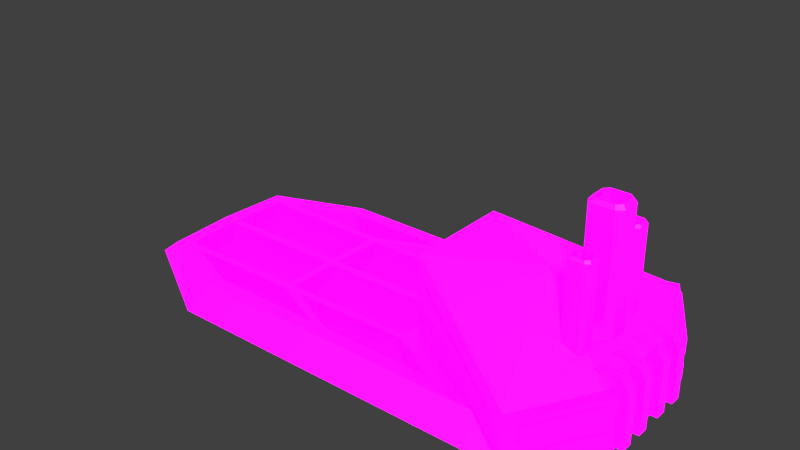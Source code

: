 # Source: Lithium_Evaporator.blend  (saved by Blender 2.80.75; exported with 4.5.12 LTS)
import bpy
from mathutils import Matrix  # noqa: F401  (used for matrix-valued properties, if any)

bpy.ops.wm.read_factory_settings(use_empty=True)
scene = bpy.context.scene
scene.name = 'Scene'

# ---- collections
col_collection_1 = bpy.data.collections.new('Collection 1'); scene.collection.children.link(col_collection_1)

# ---- images (referenced by path relative to the original .blend; pixels are not part of the script)
import os
ASSET_DIR = os.environ.get("B2B_ASSET_DIR", "")  # directory of the original .blend (textures are referenced by path, not embedded)
HERE = os.path.dirname(os.path.abspath(__file__))  # packed textures are extracted next to this script under _unpacked/

def load_image(name, relpath, width, height, colorspace="sRGB"):
    """Load a texture the original file referenced (path relative to the .blend, or extracted next to this script)."""
    p = next((c for c in (os.path.join(HERE, relpath), os.path.join(ASSET_DIR, relpath)) if relpath and os.path.exists(c)), "")
    if p:
        img = bpy.data.images.load(p, check_existing=True)
        img.name = name
    else:  # same state as the original file: an image datablock whose file is absent (Cycles renders it pink)
        img = bpy.data.images.new(name, width, height)
        img.source = "FILE"
        img.filepath = "//" + (relpath or name)
    img.colorspace_settings.name = colorspace
    return img
img_player_production_building_pallet_psd = load_image('Player Production Building Pallet.psd', 'Player Production Building Pallet.psd', 1024, 1024, 'sRGB')
img_emission_pallet_psd = load_image('Emission Pallet.psd', 'Emission Pallet.psd', 1024, 1024, 'sRGB')

# ---- materials (node trees are filled in below, after node groups)
mat_material = bpy.data.materials.new('Material')
mat_material.use_transparent_shadow = False

# ---- material node trees
mat_material.use_nodes = True; mat_material.node_tree.nodes.clear()
_N = mat_material.node_tree.nodes; _L = mat_material.node_tree.links
n0 = _N.new('ShaderNodeOutputMaterial'); n0.name = 'Material Output'; n0.location = (300, 300)
n1 = _N.new('ShaderNodeBsdfPrincipled'); n1.name = 'Principled BSDF'; n1.location = (10, 300)
n1.distribution = 'GGX'
n1.subsurface_method = 'BURLEY'
n1.inputs[3].default_value = 1.45
n1.inputs[28].default_value = 1.0
n2 = _N.new('ShaderNodeTexImage'); n2.name = 'Image Texture'; n2.location = (-280, 280)
n2.image = img_player_production_building_pallet_psd
n2.interpolation = 'Closest'
n3 = _N.new('ShaderNodeTexImage'); n3.name = 'Image Texture.001'; n3.location = (-280, -60)
n3.image = img_emission_pallet_psd
n3.interpolation = 'Closest'
_L.new(n1.outputs[0], n0.inputs[0])
_L.new(n2.outputs[0], n1.inputs[0])
_L.new(n3.outputs[0], n1.inputs[27])
n0.is_active_output = True

# ---- world
world_world = bpy.data.worlds.new('World'); scene.world = world_world
world_world.color = (0.05088, 0.05088, 0.05088)
world_world.use_sun_shadow = False
world_world.sun_shadow_jitter_overblur = 0.0
world_world.cycles.sampling_method = 'MANUAL'

# ---- meshes
me_cube_004 = bpy.data.meshes.new('Cube.004')
me_cube_004.from_pydata([(0.353, 0.4856, -0.08475), (0.4061, 0.4856, -0.1378), (0.4061, 1.714, -0.1378), (0.353, 1.714, -0.08475), (0.6094, 0.4856, -0.1378), (0.6625, 0.4856, -0.08475), (0.6625, 1.714, -0.08475), (0.6094, 1.714, -0.1378), (0.3795, 1.749, -0.0702), (0.4235, 1.749, -0.1142), (0.592, 1.749, -0.1142), (0.6359, 1.749, -0.0702), (0.6243, 1.749, -0.06536), (0.5871, 1.749, -0.1025), (0.4283, 1.749, -0.1025), (0.3912, 1.749, -0.06536), (0.5871, 0.527, -0.1025), (0.6243, 0.527, -0.06536), (0.4283, 0.527, -0.1025), (0.3912, 0.527, -0.06536), (0.6625, 0.4856, -2.122e-08), (0.6625, 1.714, -7.491e-08), (0.6359, 1.749, -7.643e-08), (0.6243, 1.749, -7.643e-08), (0.6243, 0.527, -2.304e-08), (0.353, 0.4856, -2.122e-08), (0.353, 1.714, -7.491e-08), (0.3795, 1.749, -7.643e-08), (0.3912, 1.749, -7.643e-08), (0.3912, 0.527, -2.304e-08), (0.4434, 0.6224, -0.2728), (0.4098, 0.6224, -0.3064), (0.4098, 1.399, -0.3064), (0.4434, 1.399, -0.2728), (0.4098, 0.6224, -0.4136), (0.4434, 0.6224, -0.4472), (0.4434, 1.399, -0.4472), (0.4098, 1.399, -0.4136), (0.6056, 0.6224, -0.3064), (0.5721, 0.6224, -0.2728), (0.5721, 1.399, -0.2728), (0.6056, 1.399, -0.3064), (0.5721, 0.6224, -0.4472), (0.6056, 0.6224, -0.4136), (0.6056, 1.399, -0.4136), (0.5721, 1.399, -0.4472), (0.4544, 1.421, -0.2878), (0.4266, 1.421, -0.3156), (0.4266, 1.421, -0.4044), (0.4544, 1.421, -0.4323), (0.561, 1.421, -0.4323), (0.5888, 1.421, -0.4044), (0.5888, 1.421, -0.3156), (0.561, 1.421, -0.2878), (0.5815, 1.421, -0.4014), (0.558, 1.421, -0.4249), (0.4575, 1.421, -0.4249), (0.434, 1.421, -0.4014), (0.434, 1.421, -0.3187), (0.4575, 1.421, -0.2952), (0.558, 1.421, -0.2952), (0.5815, 1.421, -0.3187), (0.558, 0.6486, -0.4249), (0.5815, 0.6486, -0.4014), (0.5815, 0.6486, -0.3187), (0.4575, 0.6486, -0.4249), (0.434, 0.6486, -0.4014), (0.434, 0.6486, -0.3187), (0.4575, 0.6486, -0.2952), (0.558, 0.6486, -0.2952), (-0.9655, 0.2148, 2.56e-08), (-3.703, 0.2148, -0.6683), (0.4521, 1.441e-07, -1.209), (-0.866, 5.96e-08, -0.5), (-2.803, 0.2148, -0.9053), (-0.866, 0.2148, -0.5), (-2.945, 1.441e-07, -1.209), (-3.992, 7.207e-08, -0.6046), (-0.3438, 0.2148, -0.9053), (-0.866, 0.0, 0.0), (-3.992, 0.0, 0.0), (0.866, 0.0, 0.0), (-3.636, 0.2148, 2.56e-08), (-0.866, 0.2148, 5.022e-08), (-3.741, 0.2148, 2.56e-08), (-0.9655, 0.2148, -0.5584), (0.03875, 0.2148, -1.005), (-2.821, 0.2148, -1.005), (-3.607, 0.2148, -0.5983), (-2.286, 0.2148, -0.5784), (-1.391, 0.2148, -1.005), (-1.247, 1.441e-07, -1.209), (-2.429, 0.0, 0.0), (-2.301, 0.2148, 2.56e-08), (-1.573, 0.2148, -0.9053), (-2.334, 0.2104, -0.03923), (-2.322, 0.2104, -0.5442), (-3.574, 0.2104, -0.5631), (-3.599, 0.2104, -0.03923), (-2.294, 0.2104, -0.6132), (-1.732, 0.2104, -0.8706), (-2.797, 0.2104, -0.8706), (-3.426, 0.2104, -0.6303), (-0.9743, 0.2104, -0.5932), (-0.4772, 0.2104, -0.8706), (-1.566, 0.2104, -0.8706), (-2.133, 0.2104, -0.6107), (-1.0, 0.2104, -0.03923), (-1.0, 0.2104, -0.5243), (-2.253, 0.2104, -0.5432), (-2.265, 0.2104, -0.03923), (-2.322, 0.005425, -0.5442), (-2.334, 0.005425, -0.03923), (-3.599, 0.005425, -0.03923), (-3.574, 0.005425, -0.5631), (-1.732, 0.005425, -0.8706), (-2.294, 0.005425, -0.6132), (-3.426, 0.005425, -0.6303), (-2.797, 0.005425, -0.8706), (-0.4772, 0.005425, -0.8706), (-0.9743, 0.005425, -0.5932), (-2.133, 0.005425, -0.6107), (-1.566, 0.005425, -0.8706), (-1.0, 0.005425, -0.5243), (-1.0, 0.005425, -0.03923), (-2.265, 0.005425, -0.03923), (-2.253, 0.005425, -0.5432), (-1.332e-15, 1.004, 1.57e-08), (-0.866, 1.004, -0.5), (0.4521, 0.4855, -1.209), (0.866, 0.4855, 3.838e-08), (0.866, 0.4855, -0.5), (-0.866, 1.004, 1.57e-08), (-0.866, 0.1403, -0.3597), (-0.866, 0.1403, -0.1403), (-0.9241, 0.864, -0.1403), (-0.9241, 0.864, -0.3597), (0.866, 0.2428, 1.919e-08), (-0.866, 0.5022, -0.5), (0.4521, 0.2428, -1.209), (-0.866, 0.5022, 7.851e-09), (-0.9709, 0.5022, -0.3597), (-0.9709, 0.5022, -0.1403), (-1.03, 0.555, -0.3188), (-1.03, 0.555, -0.1812), (0.3619, 0.3645, -1.192), (-0.7758, 0.5884, -0.5797), (-0.7758, 0.8605, -0.5797), (0.3619, 0.4126, -1.192), (0.3448, 0.3875, -1.183), (-0.7588, 0.6047, -0.5889), (-0.7588, 0.8333, -0.5889), (0.3448, 0.3989, -1.183), (-0.7407, 0.6047, -0.5553), (0.3629, 0.3875, -1.149), (0.3629, 0.3989, -1.149), (-0.7407, 0.8333, -0.5553), (0.9689, 0.2428, -0.02782), (0.9689, -1.216e-09, -0.02782), (0.9689, 5.839e-08, -0.5278), (0.5549, 1.429e-07, -1.237), (0.9689, 0.2428, -0.5278), (0.9689, 0.4855, -0.5278), (0.9689, 0.4855, -0.02782), (0.5549, 0.4855, -1.237), (0.5549, 0.2428, -1.237), (1.02, 0.4736, -0.1954), (1.02, -0.02664, -0.1954), (1.02, 0.4736, -0.08934), (1.02, -0.02664, -0.08934), (0.9474, 0.5732, -0.1954), (0.9474, -0.02664, -0.1954), (0.9474, 0.5732, -0.08934), (0.9474, -0.02664, -0.08934), (0.6764, 0.5732, -0.08934), (0.6764, 0.5732, -0.1954), (1.02, 0.4736, -0.4337), (1.02, -0.02664, -0.4337), (1.02, 0.4736, -0.3276), (1.02, -0.02664, -0.3276), (0.9474, 0.5732, -0.4337), (0.9474, -0.02664, -0.4337), (0.9474, 0.5732, -0.3276), (0.9474, -0.02664, -0.3276), (0.6764, 0.5732, -0.3276), (0.6764, 0.5732, -0.4337), (0.944, 0.292, -0.5704), (0.5797, 0.292, -1.194), (0.5797, 0.4363, -1.194), (0.944, 0.4363, -0.5704), (0.944, 0.04926, -0.5704), (0.5797, 0.04926, -1.194), (0.5797, 0.1935, -1.194), (0.944, 0.1935, -0.5704), (0.9626, 0.04926, -0.5812), (0.5983, 0.04926, -1.205), (0.5983, 0.292, -1.205), (0.9626, 0.292, -0.5812), (0.9626, 0.4363, -0.5812), (0.5983, 0.4363, -1.205), (0.9626, 0.1935, -0.5812), (0.5983, 0.1935, -1.205)], [(79, 83), (92, 80), (79, 92)], [(2, 3, 8, 9), (25, 26, 3, 0), (1, 2, 7, 4), (2, 1, 0, 3), (6, 5, 4, 7), (21, 6, 11, 22), (7, 2, 9, 10), (6, 7, 10, 11), (11, 10, 13, 12), (10, 9, 14, 13), (9, 8, 15, 14), (22, 11, 12, 23), (13, 14, 18, 16), (12, 13, 16, 17), (14, 15, 19, 18), (23, 12, 17, 24), (5, 6, 21, 20), (15, 28, 29, 19), (8, 27, 28, 15), (3, 26, 27, 8), (39, 40, 33, 30), (43, 44, 41, 38), (36, 37, 48, 49), (31, 32, 37, 34), (35, 36, 45, 42), (30, 33, 32, 31), (36, 35, 34, 37), (44, 43, 42, 45), (40, 39, 38, 41), (34, 35, 42, 43, 38, 39, 30, 31), (59, 60, 69, 68), (32, 33, 46, 47), (41, 44, 51, 52), (37, 32, 47, 48), (45, 36, 49, 50), (40, 41, 52, 53), (33, 40, 53, 46), (44, 45, 50, 51), (51, 50, 55, 54), (50, 49, 56, 55), (49, 48, 57, 56), (48, 47, 58, 57), (47, 46, 59, 58), (46, 53, 60, 59), (53, 52, 61, 60), (52, 51, 54, 61), (63, 62, 65, 66, 67, 68, 69, 64), (57, 58, 67, 66), (55, 56, 65, 62), (54, 55, 62, 63), (60, 61, 64, 69), (58, 59, 68, 67), (56, 57, 66, 65), (61, 54, 63, 64), (76, 71, 87), (142, 135, 144), (150, 151, 156, 153), (109, 110, 125, 126), (73, 72, 86, 75), (91, 76, 87, 90), (77, 80, 84, 71), (105, 106, 121, 122), (76, 77, 71), (130, 137, 157, 163), (85, 70, 83, 75), (78, 85, 75, 86), (88, 74, 87, 71), (94, 78, 86, 90), (82, 88, 71, 84), (74, 94, 90, 87), (108, 109, 126, 123), (72, 91, 90, 86), (101, 102, 117, 118), (93, 89, 96, 95), (89, 88, 97, 96), (88, 82, 98, 97), (82, 93, 95, 98), (89, 94, 100, 99), (94, 74, 101, 100), (74, 88, 102, 101), (88, 89, 99, 102), (85, 78, 104, 103), (78, 94, 105, 104), (94, 89, 106, 105), (89, 85, 103, 106), (70, 85, 108, 107), (85, 89, 109, 108), (89, 93, 110, 109), (93, 70, 107, 110), (112, 111, 114, 113), (116, 115, 118, 117), (120, 119, 122, 121), (124, 123, 126, 125), (95, 96, 111, 112), (99, 100, 115, 116), (98, 95, 112, 113), (103, 104, 119, 120), (102, 99, 116, 117), (107, 108, 123, 124), (96, 97, 114, 111), (106, 103, 120, 121), (100, 101, 118, 115), (110, 107, 124, 125), (97, 98, 113, 114), (104, 105, 122, 119), (127, 131, 129), (127, 129, 128), (130, 131, 127), (132, 127, 128), (131, 130, 163, 162), (140, 132, 135, 142), (132, 128, 136, 135), (138, 133, 141), (128, 138, 141, 136), (140, 134, 79), (72, 139, 165, 160), (72, 73, 138, 139), (133, 134, 142, 141), (138, 73, 133), (140, 142, 134), (143, 144, 135, 136), (136, 141, 143), (141, 142, 144, 143), (139, 138, 146, 145), (138, 128, 147, 146), (128, 129, 148, 147), (129, 139, 145, 148), (145, 146, 150, 149), (146, 147, 151, 150), (147, 148, 152, 151), (148, 145, 149, 152), (154, 153, 156, 155), (149, 150, 153, 154), (151, 152, 155, 156), (152, 149, 154, 155), (157, 161, 162, 163), (191, 192, 201, 195), (186, 187, 196, 197), (158, 159, 161, 157), (129, 131, 162, 164), (139, 129, 164, 165), (137, 81, 158, 157), (185, 181, 180), (184, 182, 183), (166, 167, 169, 168), (168, 169, 173, 172), (172, 173, 174), (170, 171, 167, 166), (168, 172, 170, 166), (171, 170, 175), (170, 172, 174, 175), (176, 177, 179, 178), (178, 179, 183, 182), (180, 181, 177, 176), (178, 182, 180, 176), (180, 182, 184, 185), (161, 165, 187, 186), (165, 164, 188, 187), (164, 162, 189, 188), (162, 161, 186, 189), (159, 160, 191, 190), (160, 165, 192, 191), (165, 161, 193, 192), (161, 159, 190, 193), (197, 196, 199, 198), (194, 195, 201, 200), (188, 189, 198, 199), (190, 191, 195, 194), (189, 186, 197, 198), (192, 193, 200, 201), (193, 190, 194, 200), (187, 188, 199, 196)])
_k = set([(70, 85), (71, 84), (71, 87), (72, 73), (74, 88), (75, 83), (75, 86), (76, 77), (77, 80), (78, 85), (82, 88), (97, 98), (101, 102), (103, 104), (107, 108), (113, 114), (117, 118), (119, 120), (123, 124), (128, 129), (128, 132), (129, 131), (130, 131), (133, 134), (135, 136), (147, 148), (151, 152), (155, 156), (158, 159), (159, 160), (162, 163), (162, 164), (188, 189), (190, 191), (194, 195), (198, 199)])
me_cube_004.attributes.new('sharp_edge', 'BOOLEAN', 'EDGE').data.foreach_set('value', [ (min(e.vertices), max(e.vertices)) in _k for e in me_cube_004.edges])
_uv = me_cube_004.uv_layers.new(name='UVMap')
_uv.uv.foreach_set('vector', [0.6237, 0.1772, 0.6237, 0.1616, 0.6237, 0.1616, 0.6237, 0.1772, 0.08097, 0.7784, 0.1237, 0.7784, 0.1237, 0.7916, 0.08097, 0.7916, 0.08097, 0.8071, 0.1237, 0.8071, 0.1237, 0.8352, 0.08097, 0.8352, 0.1237, 0.8071, 0.08097, 0.8071, 0.08097, 0.7916, 0.1237, 0.7916, 0.1237, 0.8508, 0.08097, 0.8508, 0.08097, 0.8352, 0.1237, 0.8352, 0.6237, 0.2339, 0.6237, 0.2208, 0.6237, 0.2208, 0.6237, 0.2339, 0.6237, 0.2053, 0.6237, 0.1772, 0.6237, 0.1772, 0.6237, 0.2053, 0.6237, 0.2208, 0.6237, 0.2053, 0.6237, 0.2053, 0.6237, 0.2208, 0.896, 0.8681, 0.9033, 0.8599, 0.9041, 0.8621, 0.8979, 0.869, 0.9033, 0.8599, 0.9314, 0.8599, 0.9306, 0.8621, 0.9041, 0.8621, 0.9314, 0.8599, 0.9387, 0.8681, 0.9368, 0.869, 0.9306, 0.8621, 0.896, 0.8813, 0.896, 0.8681, 0.8979, 0.869, 0.8979, 0.8813, 0.9041, 0.8621, 0.9306, 0.8621, 0.9306, 0.8621, 0.9041, 0.8621, 0.8979, 0.869, 0.9041, 0.8621, 0.9041, 0.8621, 0.8979, 0.869, 0.9306, 0.8621, 0.9368, 0.869, 0.9368, 0.869, 0.9306, 0.8621, 0.8979, 0.8813, 0.8979, 0.869, 0.8979, 0.869, 0.8979, 0.8813, 0.08097, 0.8508, 0.1237, 0.8508, 0.1237, 0.8639, 0.08097, 0.8639, 0.9368, 0.869, 0.9368, 0.8813, 0.9368, 0.8813, 0.9368, 0.869, 0.9387, 0.8681, 0.9387, 0.8813, 0.9368, 0.8813, 0.9368, 0.869, 0.6237, 0.1616, 0.6237, 0.1485, 0.6237, 0.1485, 0.6237, 0.1616, 0.08097, 0.8926, 0.1237, 0.8926, 0.1237, 0.9207, 0.08097, 0.9207, 0.08097, 0.8508, 0.1237, 0.8508, 0.1237, 0.877, 0.08097, 0.877, 0.6237, 0.1772, 0.6237, 0.1616, 0.6237, 0.1616, 0.6237, 0.1772, 0.08097, 0.7653, 0.1237, 0.7653, 0.1237, 0.7916, 0.08097, 0.7916, 0.08097, 0.8071, 0.1237, 0.8071, 0.1237, 0.8352, 0.08097, 0.8352, 0.08097, 0.9207, 0.1237, 0.9207, 0.1237, 0.928, 0.08097, 0.928, 0.1237, 0.8071, 0.08097, 0.8071, 0.08097, 0.7916, 0.1237, 0.7916, 0.1237, 0.8508, 0.08097, 0.8508, 0.08097, 0.8352, 0.1237, 0.8352, 0.1237, 0.8926, 0.08097, 0.8926, 0.08097, 0.877, 0.1237, 0.877, 0.8105, 0.8681, 0.8178, 0.8599, 0.8459, 0.8599, 0.8532, 0.8681, 0.8532, 0.8944, 0.8459, 0.9026, 0.8178, 0.9026, 0.8105, 0.8944, 0.9306, 0.9005, 0.9041, 0.9005, 0.9041, 0.9005, 0.9306, 0.9005, 0.6237, 0.298, 0.6237, 0.2907, 0.6237, 0.2907, 0.6237, 0.298, 0.6237, 0.2471, 0.6237, 0.2208, 0.6237, 0.2208, 0.6237, 0.2471, 0.6237, 0.1616, 0.6237, 0.1353, 0.6237, 0.1353, 0.6237, 0.1616, 0.6237, 0.2053, 0.6237, 0.1772, 0.6237, 0.1772, 0.6237, 0.2053, 0.6237, 0.2626, 0.6237, 0.2471, 0.6237, 0.2471, 0.6237, 0.2626, 0.6237, 0.2907, 0.6237, 0.2626, 0.6237, 0.2626, 0.6237, 0.2907, 0.6237, 0.2208, 0.6237, 0.2053, 0.6237, 0.2053, 0.6237, 0.2208, 0.6237, 0.2208, 0.6311, 0.2126, 0.6319, 0.2148, 0.6257, 0.2217, 0.9033, 0.8599, 0.9314, 0.8599, 0.9306, 0.8621, 0.9041, 0.8621, 0.9314, 0.8599, 0.9387, 0.8681, 0.9368, 0.869, 0.9306, 0.8621, 0.9387, 0.8681, 0.9387, 0.8944, 0.9368, 0.8935, 0.9368, 0.869, 0.9387, 0.8944, 0.9314, 0.9026, 0.9306, 0.9005, 0.9368, 0.8935, 0.9314, 0.9026, 0.9033, 0.9026, 0.9041, 0.9005, 0.9306, 0.9005, 0.9033, 0.9026, 0.896, 0.8944, 0.8979, 0.8935, 0.9041, 0.9005, 0.896, 0.8944, 0.896, 0.8681, 0.8979, 0.869, 0.8979, 0.8935, 0.8979, 0.869, 0.9041, 0.8621, 0.9306, 0.8621, 0.9368, 0.869, 0.9368, 0.8935, 0.9306, 0.9005, 0.9041, 0.9005, 0.8979, 0.8935, 0.9368, 0.869, 0.9368, 0.8935, 0.9368, 0.8935, 0.9368, 0.869, 0.9041, 0.8621, 0.9306, 0.8621, 0.9306, 0.8621, 0.9041, 0.8621, 0.6257, 0.2217, 0.6319, 0.2148, 0.6319, 0.2148, 0.6257, 0.2217, 0.9041, 0.9005, 0.8979, 0.8935, 0.8979, 0.8935, 0.9041, 0.9005, 0.9368, 0.8935, 0.9306, 0.9005, 0.9306, 0.9005, 0.9368, 0.8935, 0.9306, 0.8621, 0.9368, 0.869, 0.9368, 0.869, 0.9306, 0.8621, 0.8979, 0.8935, 0.8979, 0.869, 0.8979, 0.869, 0.8979, 0.8935, 0.7891, 0.7744, 0.7891, 0.7744, 0.7891, 0.7744, 0.3866, 0.8674, 0.3866, 0.8674, 0.3866, 0.8674, 0.4173, 0.8332, 0.4173, 0.8332, 0.4173, 0.8332, 0.4173, 0.8332, 0.1223, 0.8951, 0.0939, 0.9132, 0.0939, 0.9132, 0.1223, 0.8951, 0.9601, 0.9026, 0.9601, 0.8172, 0.9601, 0.8172, 0.9601, 0.9026, 0.7891, 0.7744, 0.7891, 0.7744, 0.7891, 0.7744, 0.7891, 0.7744, 0.7891, 0.7744, 0.7891, 0.7744, 0.7891, 0.7744, 0.7891, 0.7744, 0.1267, 0.8373, 0.125, 0.8869, 0.125, 0.8869, 0.1267, 0.8373, 0.7891, 0.7744, 0.7891, 0.7744, 0.7891, 0.7744, 0.7891, 0.7744, 0.7891, 0.7744, 0.7891, 0.7744, 0.7891, 0.7744, 0.9089, 0.9016, 0.8745, 0.9277, 0.8661, 0.9319, 0.9089, 0.9105, 0.9089, 0.842, 0.9089, 0.9016, 0.9089, 0.9105, 0.9089, 0.825, 0.9047, 0.9126, 0.9089, 0.8472, 0.9089, 0.825, 0.9089, 0.9105, 0.9089, 0.8446, 0.9089, 0.842, 0.9089, 0.825, 0.9089, 0.825, 0.8726, 0.9286, 0.9047, 0.9126, 0.9089, 0.9105, 0.8661, 0.9319, 0.9089, 0.8472, 0.9089, 0.8446, 0.9089, 0.825, 0.9089, 0.825, 0.1241, 0.8902, 0.1223, 0.8951, 0.1223, 0.8951, 0.1241, 0.8902, 0.7891, 0.7744, 0.7891, 0.7744, 0.7891, 0.7744, 0.7891, 0.7744, 0.1264, 0.8406, 0.1232, 0.8917, 0.1232, 0.8917, 0.1264, 0.8406, 0.9247, 0.9203, 0.958, 0.8992, 0.9555, 0.9008, 0.9271, 0.9188, 0.958, 0.8992, 0.9559, 0.9047, 0.9537, 0.9057, 0.9555, 0.9008, 0.9559, 0.9047, 0.9238, 0.9208, 0.9261, 0.9196, 0.9537, 0.9057, 0.9238, 0.9208, 0.9247, 0.9203, 0.9271, 0.9188, 0.9261, 0.9196, 0.958, 0.8992, 0.9601, 0.8367, 0.9598, 0.8435, 0.9582, 0.8928, 0.9601, 0.8367, 0.9601, 0.8394, 0.9597, 0.8461, 0.9598, 0.8435, 0.9601, 0.8394, 0.9559, 0.9047, 0.9565, 0.8972, 0.9597, 0.8461, 0.9559, 0.9047, 0.958, 0.8992, 0.9582, 0.8928, 0.9565, 0.8972, 0.9601, 0.8937, 0.9601, 0.8341, 0.9601, 0.8402, 0.96, 0.8879, 0.9601, 0.8341, 0.9601, 0.8367, 0.9599, 0.8429, 0.9601, 0.8402, 0.9601, 0.8367, 0.958, 0.8992, 0.9583, 0.8925, 0.9599, 0.8429, 0.958, 0.8992, 0.9601, 0.8937, 0.96, 0.8879, 0.9583, 0.8925, 0.9257, 0.9198, 0.9601, 0.8937, 0.9574, 0.8958, 0.9282, 0.9179, 0.9601, 0.8937, 0.958, 0.8992, 0.9556, 0.9006, 0.9574, 0.8958, 0.958, 0.8992, 0.9247, 0.9203, 0.9272, 0.9187, 0.9556, 0.9006, 0.9247, 0.9203, 0.9257, 0.9198, 0.9282, 0.9179, 0.9272, 0.9187, 0.09382, 0.9133, 0.1222, 0.8953, 0.1204, 0.9002, 0.09279, 0.9141, 0.1249, 0.8873, 0.1266, 0.838, 0.1264, 0.8406, 0.1232, 0.8917, 0.1267, 0.8824, 0.1268, 0.8347, 0.1267, 0.8373, 0.125, 0.8869, 0.09494, 0.9124, 0.1241, 0.8902, 0.1223, 0.8951, 0.0939, 0.9132, 0.09382, 0.9133, 0.1222, 0.8953, 0.1222, 0.8953, 0.09382, 0.9133, 0.1249, 0.8873, 0.1266, 0.838, 0.1266, 0.838, 0.1249, 0.8873, 0.09279, 0.9141, 0.09382, 0.9133, 0.09382, 0.9133, 0.09279, 0.9141, 0.1267, 0.8824, 0.1268, 0.8347, 0.1268, 0.8347, 0.1267, 0.8824, 0.1232, 0.8917, 0.1249, 0.8873, 0.1249, 0.8873, 0.1232, 0.8917, 0.09494, 0.9124, 0.1241, 0.8902, 0.1241, 0.8902, 0.09494, 0.9124, 0.1222, 0.8953, 0.1204, 0.9002, 0.1204, 0.9002, 0.1222, 0.8953, 0.125, 0.8869, 0.1267, 0.8824, 0.1267, 0.8824, 0.125, 0.8869, 0.1266, 0.838, 0.1264, 0.8406, 0.1264, 0.8406, 0.1266, 0.838, 0.0939, 0.9132, 0.09494, 0.9124, 0.09494, 0.9124, 0.0939, 0.9132, 0.1204, 0.9002, 0.09279, 0.9141, 0.09279, 0.9141, 0.1204, 0.9002, 0.1268, 0.8347, 0.1267, 0.8373, 0.1267, 0.8373, 0.1268, 0.8347, 0.8746, 0.8599, 0.8746, 0.7744, 0.9601, 0.8172, 0.8746, 0.8599, 0.9601, 0.8172, 0.9601, 0.9026, 0.8319, 0.7958, 0.8746, 0.7744, 0.8746, 0.8599, 0.9173, 0.924, 0.8746, 0.8599, 0.9601, 0.9026, 0.8746, 0.7744, 0.8319, 0.7958, 0.8319, 0.7958, 0.8746, 0.7744, 0.9173, 0.924, 0.9173, 0.924, 0.9293, 0.918, 0.9293, 0.918, 0.9173, 0.924, 0.9601, 0.9026, 0.9481, 0.9086, 0.9293, 0.918, 0.9601, 0.9026, 0.9481, 0.9086, 0.9481, 0.9086, 0.9601, 0.9026, 0.9601, 0.9026, 0.9481, 0.9086, 0.9481, 0.9086, 0.9173, 0.924, 0.9293, 0.918, 0.9173, 0.924, 0.9601, 0.8172, 0.9601, 0.8172, 0.9601, 0.8172, 0.9601, 0.8172, 0.9601, 0.8172, 0.9601, 0.9026, 0.9601, 0.9026, 0.9601, 0.8172, 0.08722, 0.8322, 0.06848, 0.8416, 0.06848, 0.8416, 0.08722, 0.8322, 0.9601, 0.9026, 0.9601, 0.9026, 0.9481, 0.9086, 0.9173, 0.924, 0.9293, 0.918, 0.9293, 0.918, 0.4053, 0.858, 0.3866, 0.8674, 0.3866, 0.8674, 0.4053, 0.858, 0.4053, 0.858, 0.4053, 0.858, 0.4053, 0.858, 0.1384, 0.9149, 0.1197, 0.9243, 0.1197, 0.9243, 0.1384, 0.9149, 0.9601, 0.8172, 0.9601, 0.9026, 0.9601, 0.8968, 0.9601, 0.823, 0.9601, 0.9026, 0.9601, 0.9026, 0.9601, 0.8968, 0.9601, 0.8968, 0.9601, 0.9026, 0.9601, 0.8172, 0.9601, 0.823, 0.9601, 0.8968, 0.9601, 0.8172, 0.9601, 0.8172, 0.9601, 0.823, 0.9601, 0.823, 0.9601, 0.823, 0.9601, 0.8968, 0.9601, 0.8957, 0.9601, 0.8241, 0.9601, 0.8968, 0.9601, 0.8968, 0.9601, 0.8957, 0.9601, 0.8957, 0.9601, 0.8968, 0.9601, 0.823, 0.9601, 0.8241, 0.9601, 0.8957, 0.9601, 0.823, 0.9601, 0.823, 0.9601, 0.8241, 0.9601, 0.8241, 0.5973, 0.1296, 0.5973, 0.2011, 0.5973, 0.2011, 0.5973, 0.1296, 0.4173, 0.7617, 0.4173, 0.8332, 0.4173, 0.8332, 0.4173, 0.7617, 0.4173, 0.8332, 0.4173, 0.7617, 0.4173, 0.7617, 0.4173, 0.8332, 0.4173, 0.7617, 0.4173, 0.7617, 0.4173, 0.7617, 0.4173, 0.7617, 0.7891, 0.7744, 0.7891, 0.7744, 0.7891, 0.7744, 0.7891, 0.7744, 0.5976, 0.05231, 0.5976, 0.05231, 0.5976, 0.05231, 0.5976, 0.05231, 0.5976, 0.05231, 0.5976, 0.05231, 0.5976, 0.05231, 0.5976, 0.05231, 0.7891, 0.7744, 0.7891, 0.7744, 0.7891, 0.7744, 0.7891, 0.7744, 0.9601, 0.8172, 0.8746, 0.7744, 0.8746, 0.7744, 0.9601, 0.8172, 0.9601, 0.8172, 0.9601, 0.8172, 0.9601, 0.8172, 0.9601, 0.8172, 0.7891, 0.7744, 0.7891, 0.7744, 0.7891, 0.7744, 0.7891, 0.7744, 0.2267, 0.8987, 0.05673, 0.8791, 0.2267, 0.8987, 0.2267, 0.8881, 0.2267, 0.8881, 0.05673, 0.8685, 0.3557, 0.7632, 0.3985, 0.7632, 0.3985, 0.8059, 0.3557, 0.8059, 0.1125, 0.7644, 0.1552, 0.7644, 0.1552, 0.8071, 0.1125, 0.8071, 0.1125, 0.8071, 0.1552, 0.8071, 0.1125, 0.8071, 0.1125, 0.8498, 0.1552, 0.8498, 0.1552, 0.8926, 0.1125, 0.8926, 0.313, 0.8486, 0.3557, 0.8486, 0.3557, 0.8914, 0.313, 0.8914, 0.1552, 0.8498, 0.1125, 0.8498, 0.1125, 0.8498, 0.3557, 0.8914, 0.3557, 0.8486, 0.3557, 0.8486, 0.3557, 0.8914, 0.3557, 0.7632, 0.3985, 0.7632, 0.3985, 0.8059, 0.3557, 0.8059, 0.1125, 0.7644, 0.1552, 0.7644, 0.1552, 0.8071, 0.1125, 0.8071, 0.1125, 0.8498, 0.1552, 0.8498, 0.1552, 0.8926, 0.1125, 0.8926, 0.313, 0.8486, 0.3557, 0.8486, 0.3557, 0.8914, 0.313, 0.8914, 0.3557, 0.8914, 0.3557, 0.8486, 0.3557, 0.8486, 0.3557, 0.8914, 0.7891, 0.7744, 0.7891, 0.7744, 0.7891, 0.7744, 0.7891, 0.7744, 0.7891, 0.7744, 0.7891, 0.7744, 0.7891, 0.7744, 0.7891, 0.7744, 0.7891, 0.7744, 0.7891, 0.7744, 0.7891, 0.7744, 0.7891, 0.7744, 0.7891, 0.7744, 0.7891, 0.7744, 0.7891, 0.7744, 0.7891, 0.7744, 0.7891, 0.7744, 0.7891, 0.7744, 0.7891, 0.7744, 0.7891, 0.7744, 0.7891, 0.7744, 0.7891, 0.7744, 0.7891, 0.7744, 0.7891, 0.7744, 0.7891, 0.7744, 0.7891, 0.7744, 0.7891, 0.7744, 0.7891, 0.7744, 0.7891, 0.7744, 0.7891, 0.7744, 0.7891, 0.7744, 0.7891, 0.7744, 0.4019, 0.8419, 0.4019, 0.8419, 0.4019, 0.8419, 0.4019, 0.8419, 0.4019, 0.8419, 0.4019, 0.8419, 0.4019, 0.8419, 0.4019, 0.8419, 0.5976, 0.05231, 0.5976, 0.05231, 0.5976, 0.05231, 0.5976, 0.05231, 0.5976, 0.05231, 0.5976, 0.05231, 0.5976, 0.05231, 0.5976, 0.05231, 0.5976, 0.05231, 0.5976, 0.05231, 0.5976, 0.05231, 0.5976, 0.05231, 0.5976, 0.05231, 0.5976, 0.05231, 0.5976, 0.05231, 0.5976, 0.05231, 0.5976, 0.05231, 0.5976, 0.05231, 0.5976, 0.05231, 0.5976, 0.05231, 0.5976, 0.05231, 0.5976, 0.05231, 0.5976, 0.05231, 0.5976, 0.05231])
me_cube_004.materials.append(mat_material)
me_cube_004.use_remesh_preserve_volume = False
me_cube_004.use_remesh_preserve_attributes = False
me_cube_004.use_mirror_vertex_groups = False
me_cube_004.update()
me_cube_004.normals_split_custom_set([tuple(v) for v in zip(*[iter([-0.5431, 0.6404, -0.5431, -0.5431, 0.6404, -0.5431, -0.5431, 0.6404, -0.5431, -0.5431, 0.6404, -0.5431, -1.0, 2.089e-09, 0.0, -1.0, 2.089e-09, 0.0, -1.0, 2.089e-09, 0.0, -1.0, 2.089e-09, 0.0, 0.0, -4.853e-08, -1.0, 0.0, -4.853e-08, -1.0, 0.0, -4.853e-08, -1.0, 0.0, -4.853e-08, -1.0, -0.7071, -4.277e-08, -0.7071, -0.7071, -4.277e-08, -0.7071, -0.7071, -4.277e-08, -0.7071, -0.7071, -4.277e-08, -0.7071, 0.7071, -1.007e-08, -0.7071, 0.7071, -1.007e-08, -0.7071, 0.7071, -1.007e-08, -0.7071, 0.7071, -1.007e-08, -0.7071, 0.7954, 0.6061, 0.0, 0.7954, 0.6061, 0.0, 0.7954, 0.6061, 0.0, 0.7954, 0.6061, 0.0, 0.0, 0.5615, -0.8275, 0.0, 0.5615, -0.8275, 0.0, 0.5615, -0.8275, 0.0, 0.5615, -0.8275, 0.5431, 0.6404, -0.5431, 0.5431, 0.6404, -0.5431, 0.5431, 0.6404, -0.5431, 0.5431, 0.6404, -0.5431, 0.0, 1.0, 1.112e-05, 0.0, 1.0, 1.112e-05, 0.0, 1.0, 1.112e-05, 0.0, 1.0, 1.112e-05, 0.0, 1.0, 0.0, 0.0, 1.0, 0.0, 0.0, 1.0, 0.0, 0.0, 1.0, 0.0, 0.0, 1.0, 1.112e-05, 0.0, 1.0, 1.112e-05, 0.0, 1.0, 1.112e-05, 0.0, 1.0, 1.112e-05, 0.0, 1.0, 0.0, 0.0, 1.0, 0.0, 0.0, 1.0, 0.0, 0.0, 1.0, 0.0, 0.0, 4.27e-08, 1.0, 0.0, 4.27e-08, 1.0, 0.0, 4.27e-08, 1.0, 0.0, 4.27e-08, 1.0, -0.7071, 3.776e-07, 0.7071, -0.7071, 3.776e-07, 0.7071, -0.7071, 3.776e-07, 0.7071, -0.7071, 3.776e-07, 0.7071, 0.7071, -2.905e-07, 0.7071, 0.7071, -2.905e-07, 0.7071, 0.7071, -2.905e-07, 0.7071, 0.7071, -2.905e-07, 0.7071, -1.0, 4.199e-07, 0.0, -1.0, 4.199e-07, 0.0, -1.0, 4.199e-07, 0.0, -1.0, 4.199e-07, 0.0, 1.0, -1.957e-08, 0.0, 1.0, -1.957e-08, 0.0, 1.0, -1.957e-08, 0.0, 1.0, -1.957e-08, 0.0, 1.0, -4.433e-07, 0.0, 1.0, -4.433e-07, 0.0, 1.0, -4.433e-07, 0.0, 1.0, -4.433e-07, 0.0, 0.0, 1.0, 0.0, 0.0, 1.0, 0.0, 0.0, 1.0, 0.0, 0.0, 1.0, 0.0, -0.7954, 0.6061, 0.0, -0.7954, 0.6061, 0.0, -0.7954, 0.6061, 0.0, -0.7954, 0.6061, 0.0, 0.0, 3.836e-08, 1.0, 0.0, 3.836e-08, 1.0, 0.0, 3.836e-08, 1.0, 0.0, 3.836e-08, 1.0, 1.0, -3.779e-08, 0.0, 1.0, -3.779e-08, 0.0, 1.0, -3.779e-08, 0.0, 1.0, -3.779e-08, 0.0, -0.5431, 0.6404, -0.5431, -0.5431, 0.6404, -0.5431, -0.5431, 0.6404, -0.5431, -0.5431, 0.6404, -0.5431, -1.0, -1.246e-08, 0.0, -1.0, -1.246e-08, 0.0, -1.0, -1.246e-08, 0.0, -1.0, -1.246e-08, 0.0, 0.0, -3.836e-08, -1.0, 0.0, -3.836e-08, -1.0, 0.0, -3.836e-08, -1.0, 0.0, -3.836e-08, -1.0, -0.7071, 2.235e-08, 0.7071, -0.7071, 2.235e-08, 0.7071, -0.7071, 2.235e-08, 0.7071, -0.7071, 2.235e-08, 0.7071, -0.7071, -2.235e-08, -0.7071, -0.7071, -2.235e-08, -0.7071, -0.7071, -2.235e-08, -0.7071, -0.7071, -2.235e-08, -0.7071, 0.7071, -4.275e-08, -0.7071, 0.7071, -4.275e-08, -0.7071, 0.7071, -4.275e-08, -0.7071, 0.7071, -4.275e-08, -0.7071, 0.7071, 3.485e-08, 0.7071, 0.7071, 3.485e-08, 0.7071, 0.7071, 3.485e-08, 0.7071, 0.7071, 3.485e-08, 0.7071, 0.0, -1.0, -5.84e-08, 0.0, -1.0, -5.84e-08, 0.0, -1.0, -5.84e-08, 0.0, -1.0, -5.84e-08, 0.0, -1.0, -5.84e-08, 0.0, -1.0, -5.84e-08, 0.0, -1.0, -5.84e-08, 0.0, -1.0, -5.84e-08, 0.0, -3.857e-08, -1.0, 0.0, -3.857e-08, -1.0, 0.0, -3.857e-08, -1.0, 0.0, -3.857e-08, -1.0, -0.5431, 0.6404, 0.5431, -0.5431, 0.6404, 0.5431, -0.5431, 0.6404, 0.5431, -0.5431, 0.6404, 0.5431, 0.7954, 0.6061, 0.0, 0.7954, 0.6061, 0.0, 0.7954, 0.6061, 0.0, 0.7954, 0.6061, 0.0, -0.7954, 0.6061, 0.0, -0.7954, 0.6061, 0.0, -0.7954, 0.6061, 0.0, -0.7954, 0.6061, 0.0, 0.0, 0.5615, -0.8274, 0.0, 0.5615, -0.8274, 0.0, 0.5615, -0.8274, 0.0, 0.5615, -0.8274, 0.5431, 0.6404, 0.5431, 0.5431, 0.6404, 0.5431, 0.5431, 0.6404, 0.5431, 0.5431, 0.6404, 0.5431, 0.0, 0.5615, 0.8274, 0.0, 0.5615, 0.8274, 0.0, 0.5615, 0.8274, 0.0, 0.5615, 0.8274, 0.5431, 0.6404, -0.5431, 0.5431, 0.6404, -0.5431, 0.5431, 0.6404, -0.5431, 0.5431, 0.6404, -0.5431, 0.0, 1.0, 1.389e-05, 0.0, 1.0, 1.389e-05, 0.0, 1.0, 1.389e-05, 0.0, 1.0, 1.389e-05, 0.0, 1.0, 0.0, 0.0, 1.0, 0.0, 0.0, 1.0, 0.0, 0.0, 1.0, 0.0, 0.0, 1.0, 0.0, 0.0, 1.0, 0.0, 0.0, 1.0, 0.0, 0.0, 1.0, 0.0, 0.0, 1.0, 0.0, 0.0, 1.0, 0.0, 0.0, 1.0, 0.0, 0.0, 1.0, 0.0, 0.0, 1.0, 0.0, 0.0, 1.0, 0.0, 0.0, 1.0, 0.0, 0.0, 1.0, 0.0, 0.0, 1.0, 0.0, 0.0, 1.0, 0.0, 0.0, 1.0, 0.0, 0.0, 1.0, 0.0, 0.0, 1.0, -1.389e-05, 0.0, 1.0, -1.389e-05, 0.0, 1.0, -1.389e-05, 0.0, 1.0, -1.389e-05, 0.0, 1.0, 0.0, 0.0, 1.0, 0.0, 0.0, 1.0, 0.0, 0.0, 1.0, 0.0, 0.0, 1.0, 5.17e-08, 0.0, 1.0, 5.17e-08, 0.0, 1.0, 5.17e-08, 0.0, 1.0, 5.17e-08, 0.0, 1.0, 5.17e-08, 0.0, 1.0, 5.17e-08, 0.0, 1.0, 5.17e-08, 0.0, 1.0, 5.17e-08, 1.0, -4.08e-07, 0.0, 1.0, -4.08e-07, 0.0, 1.0, -4.08e-07, 0.0, 1.0, -4.08e-07, 0.0, 0.0, 3.857e-08, 1.0, 0.0, 3.857e-08, 1.0, 0.0, 3.857e-08, 1.0, 0.0, 3.857e-08, 1.0, -0.7071, 3.628e-07, 0.7071, -0.7071, 3.628e-07, 0.7071, -0.7071, 3.628e-07, 0.7071, -0.7071, 3.628e-07, 0.7071, -0.7071, 2.903e-07, -0.7071, -0.7071, 2.903e-07, -0.7071, -0.7071, 2.903e-07, -0.7071, -0.7071, 2.903e-07, -0.7071, 0.7071, -3.628e-07, -0.7071, 0.7071, -3.628e-07, -0.7071, 0.7071, -3.628e-07, -0.7071, 0.7071, -3.628e-07, -0.7071, 0.7071, -2.903e-07, 0.7071, 0.7071, -2.903e-07, 0.7071, 0.7071, -2.903e-07, 0.7071, 0.7071, -2.903e-07, 0.7071, -1.0, 4.663e-07, 0.0, -1.0, 4.663e-07, 0.0, -1.0, 4.663e-07, 0.0, -1.0, 4.663e-07, 0.0, -0.2406, 0.7382, -0.6302, -0.2406, 0.7382, -0.6302, -0.2406, 0.7382, -0.6302, -0.5237, 0.0678, 0.8492, -0.5237, 0.0678, 0.8492, -0.5237, 0.0678, 0.8492, 0.8806, -6.346e-08, -0.4738, 0.8806, -6.346e-08, -0.4738, 0.8806, -6.346e-08, -0.4738, 0.8806, -6.346e-08, -0.4738, 0.9997, 0.0, 0.024, 0.9997, 0.0, 0.024, 0.9997, 0.0, 0.024, 0.9997, 0.0, 0.024, 0.4788, 0.0437, 0.8768, 0.4788, 0.0437, 0.8768, 0.4788, 0.0437, 0.8768, 0.4788, 0.0437, 0.8768, 0.0, 0.6892, -0.7245, 0.0, 0.6892, -0.7245, 0.0, 0.6892, -0.7245, 0.0, 0.6892, -0.7245, -0.6231, 0.7819, -0.01858, -0.6231, 0.7819, -0.01858, -0.6231, 0.7819, -0.01858, -0.6231, 0.7819, -0.01858, 0.4168, -2.332e-07, 0.909, 0.4168, -2.332e-07, 0.909, 0.4168, -2.332e-07, 0.909, 0.4168, -2.332e-07, 0.909, -0.4615, 0.3848, -0.7994, -0.4615, 0.3848, -0.7994, -0.4615, 0.3848, -0.7994, 0.2611, -1.194e-07, 0.9653, 0.2611, -1.194e-07, 0.9653, 0.2611, -1.194e-07, 0.9653, 0.2611, -1.194e-07, 0.9653, 3.767e-08, 1.0, 1.415e-07, 3.767e-08, 1.0, 1.415e-07, 3.767e-08, 1.0, 1.415e-07, 3.767e-08, 1.0, 1.415e-07, -2.118e-07, 1.0, -1.713e-07, -2.118e-07, 1.0, -1.713e-07, -2.118e-07, 1.0, -1.713e-07, -2.118e-07, 1.0, -1.713e-07, -3.799e-07, 1.0, 6.639e-07, -3.799e-07, 1.0, 6.639e-07, -3.799e-07, 1.0, 6.639e-07, -3.799e-07, 1.0, 6.639e-07, 5.603e-09, 1.0, 9.008e-07, 5.603e-09, 1.0, 9.008e-07, 5.603e-09, 1.0, 9.008e-07, 5.603e-09, 1.0, 9.008e-07, -1.01e-07, 1.0, 1.006e-07, -1.01e-07, 1.0, 1.006e-07, -1.01e-07, 1.0, 1.006e-07, -1.01e-07, 1.0, 1.006e-07, 1.121e-08, 1.0, 9.008e-07, 1.121e-08, 1.0, 9.008e-07, 1.121e-08, 1.0, 9.008e-07, 1.121e-08, 1.0, 9.008e-07, -0.01509, -2.902e-07, 0.9999, -0.01509, -2.902e-07, 0.9999, -0.01509, -2.902e-07, 0.9999, -0.01509, -2.902e-07, 0.9999, 0.0, 0.6892, -0.7245, 0.0, 0.6892, -0.7245, 0.0, 0.6892, -0.7245, 0.0, 0.6892, -0.7245, 0.3566, 0.0, 0.9342, 0.3566, 0.0, 0.9342, 0.3566, 0.0, 0.9342, 0.3566, 0.0, 0.9342, -0.1256, 0.9921, -0.003048, -0.1256, 0.9921, -0.003048, -0.1256, 0.9921, -0.003048, -0.1256, 0.9921, -0.003048, -0.001899, 0.992, 0.1258, -0.001899, 0.992, 0.1258, -0.001899, 0.992, 0.1258, -0.001899, 0.992, 0.1258, 0.126, 0.992, 0.005917, 0.126, 0.992, 0.005917, 0.126, 0.992, 0.005917, 0.126, 0.992, 0.005917, -1.716e-07, 0.9938, -0.1115, -1.716e-07, 0.9938, -0.1115, -1.716e-07, 0.9938, -0.1115, -1.716e-07, 0.9938, -0.1115, -0.05246, 0.992, -0.1144, -0.05246, 0.992, -0.1144, -0.05246, 0.992, -0.1144, -0.05246, 0.992, -0.1144, 2.811e-08, 0.992, 0.1259, 2.811e-08, 0.992, 0.1259, 2.811e-08, 0.992, 0.1259, 2.811e-08, 0.992, 0.1259, 0.04488, 0.992, 0.1176, 0.04488, 0.992, 0.1176, 0.04488, 0.992, 0.1176, 0.04488, 0.992, 0.1176, 0.001899, 0.992, -0.1258, 0.001899, 0.992, -0.1258, 0.001899, 0.992, -0.1258, 0.001899, 0.992, -0.1258, -0.06132, 0.992, -0.1099, -0.06132, 0.992, -0.1099, -0.06132, 0.992, -0.1099, -0.06132, 0.992, -0.1099, 2.621e-08, 0.992, 0.1259, 2.621e-08, 0.992, 0.1259, 2.621e-08, 0.992, 0.1259, 2.621e-08, 0.992, 0.1259, 0.05246, 0.992, 0.1144, 0.05246, 0.992, 0.1144, 0.05246, 0.992, 0.1144, 0.05246, 0.992, 0.1144, 0.001899, 0.992, -0.1258, 0.001899, 0.992, -0.1258, 0.001899, 0.992, -0.1258, 0.001899, 0.992, -0.1258, -0.1259, 0.992, 1.021e-07, -0.1259, 0.992, 1.021e-07, -0.1259, 0.992, 1.021e-07, -0.1259, 0.992, 1.021e-07, -0.001899, 0.992, 0.1258, -0.001899, 0.992, 0.1258, -0.001899, 0.992, 0.1258, -0.001899, 0.992, 0.1258, 0.126, 0.992, 0.003057, 0.126, 0.992, 0.003057, 0.126, 0.992, 0.003057, 0.126, 0.992, 0.003057, -1.766e-07, 0.9938, -0.1115, -1.766e-07, 0.9938, -0.1115, -1.766e-07, 0.9938, -0.1115, -1.766e-07, 0.9938, -0.1115, -1.889e-07, 1.0, 5.296e-08, -1.889e-07, 1.0, 5.296e-08, -1.889e-07, 1.0, 5.296e-08, -1.889e-07, 1.0, 5.296e-08, -9.489e-08, 1.0, 9.965e-07, -9.489e-08, 1.0, 9.965e-07, -9.489e-08, 1.0, 9.965e-07, -9.489e-08, 1.0, 9.965e-07, -9.934e-08, 1.0, 1.185e-07, -9.934e-08, 1.0, 1.185e-07, -9.934e-08, 1.0, 1.185e-07, -9.934e-08, 1.0, 1.185e-07, -1.892e-07, 1.0, 8.454e-08, -1.892e-07, 1.0, 8.454e-08, -1.892e-07, 1.0, 8.454e-08, -1.892e-07, 1.0, 8.454e-08, -0.9997, 0.0, -0.02401, -0.9997, 0.0, -0.02401, -0.9997, 0.0, -0.02401, -0.9997, 0.0, -0.02401, -0.4168, 0.0, -0.909, -0.4168, 0.0, -0.909, -0.4168, 0.0, -0.909, -0.4168, 0.0, -0.909, -1.227e-08, 2.727e-07, -1.0, -1.227e-08, 2.727e-07, -1.0, -1.227e-08, 2.727e-07, -1.0, -1.227e-08, 2.727e-07, -1.0, -0.4872, 2.554e-07, -0.8733, -0.4872, 2.554e-07, -0.8733, -0.4872, 2.554e-07, -0.8733, -0.4872, 2.554e-07, -0.8733, 0.01509, 2.889e-07, -0.9999, 0.01509, 2.889e-07, -0.9999, 0.01509, 2.889e-07, -0.9999, 0.01509, 2.889e-07, -0.9999, -1.0, 0.0, 0.0, -1.0, 0.0, 0.0, -1.0, 0.0, 0.0, -1.0, 0.0, 0.0, -0.01509, -2.902e-07, 0.9999, -0.01509, -2.902e-07, 0.9999, -0.01509, -2.902e-07, 0.9999, -0.01509, -2.902e-07, 0.9999, 0.01509, 2.903e-07, -0.9999, 0.01509, 2.903e-07, -0.9999, 0.01509, 2.903e-07, -0.9999, 0.01509, 2.903e-07, -0.9999, 2.652e-08, -2.908e-07, 1.0, 2.652e-08, -2.908e-07, 1.0, 2.652e-08, -2.908e-07, 1.0, 2.652e-08, -2.908e-07, 1.0, -1.488e-09, 2.727e-07, -1.0, -1.488e-09, 2.727e-07, -1.0, -1.488e-09, 2.727e-07, -1.0, -1.488e-09, 2.727e-07, -1.0, 0.9989, 0.0, 0.04644, 0.9989, 0.0, 0.04644, 0.9989, 0.0, 0.04644, 0.9989, 0.0, 0.04644, 1.728e-08, -2.908e-07, 1.0, 1.728e-08, -2.908e-07, 1.0, 1.728e-08, -2.908e-07, 1.0, 1.728e-08, -2.908e-07, 1.0, 0.3977, 0.8876, -0.2322, 0.3977, 0.8876, -0.2322, 0.3977, 0.8876, -0.2322, 0.1887, 0.9261, -0.3268, 0.1887, 0.9261, -0.3268, 0.1887, 0.9261, -0.3268, 0.5139, 0.8578, 0.0, 0.5139, 0.8578, 0.0, 0.5139, 0.8578, 0.0, 0.0, 1.0, 0.0, 0.0, 1.0, 0.0, 0.0, 1.0, 0.0, 3.225e-08, 1.0, 1.449e-07, 3.225e-08, 1.0, 1.449e-07, 3.225e-08, 1.0, 1.449e-07, 3.225e-08, 1.0, 1.449e-07, -0.874, 0.04738, 0.4837, -0.874, 0.04738, 0.4837, -0.874, 0.04738, 0.4837, -0.874, 0.04738, 0.4837, -0.9241, 0.3822, 6.82e-08, -0.9241, 0.3822, 6.82e-08, -0.9241, 0.3822, 6.82e-08, -0.9241, 0.3822, 6.82e-08, -0.7802, -0.2262, -0.5832, -0.7802, -0.2262, -0.5832, -0.7802, -0.2262, -0.5832, -0.874, 0.04738, -0.4837, -0.874, 0.04738, -0.4837, -0.874, 0.04738, -0.4837, -0.874, 0.04738, -0.4837, -1.0, -2.114e-07, 0.0, -1.0, -2.114e-07, 0.0, -1.0, -2.114e-07, 0.0, -0.2611, 0.0, -0.9653, -0.2611, 0.0, -0.9653, -0.2611, 0.0, -0.9653, -0.2611, 0.0, -0.9653, -0.4738, 5.346e-08, -0.8806, -0.4738, 5.346e-08, -0.8806, -0.4738, 5.346e-08, -0.8806, -0.4738, 5.346e-08, -0.8806, -0.9605, -0.2784, -9.017e-08, -0.9605, -0.2784, -9.017e-08, -0.9605, -0.2784, -9.017e-08, -0.9605, -0.2784, -9.017e-08, -1.0, 0.0, 0.0, -1.0, 0.0, 0.0, -1.0, 0.0, 0.0, -0.7802, -0.2262, 0.5832, -0.7802, -0.2262, 0.5832, -0.7802, -0.2262, 0.5832, -0.9456, 0.3253, 2.555e-07, -0.9456, 0.3253, 2.555e-07, -0.9456, 0.3253, 2.555e-07, -0.9456, 0.3253, 2.555e-07, -0.5237, 0.0678, -0.8492, -0.5237, 0.0678, -0.8492, -0.5237, 0.0678, -0.8492, -0.6638, -0.7479, -5.251e-07, -0.6638, -0.7479, -5.251e-07, -0.6638, -0.7479, -5.251e-07, -0.6638, -0.7479, -5.251e-07, -0.4964, -0.2494, -0.8315, -0.4964, -0.2494, -0.8315, -0.4964, -0.2494, -0.8315, -0.4964, -0.2494, -0.8315, -0.6622, -1.269e-07, -0.7494, -0.6622, -1.269e-07, -0.7494, -0.6622, -1.269e-07, -0.7494, -0.6622, -1.269e-07, -0.7494, -0.3779, 0.2559, -0.8898, -0.3779, 0.2559, -0.8898, -0.3779, 0.2559, -0.8898, -0.3779, 0.2559, -0.8898, -0.1889, 8.143e-07, -0.982, -0.1889, 8.143e-07, -0.982, -0.1889, 8.143e-07, -0.982, -0.1889, 8.143e-07, -0.982, -0.4738, 3.28e-06, -0.8806, -0.4738, 3.28e-06, -0.8806, -0.4738, 3.28e-06, -0.8806, -0.4738, 3.28e-06, -0.8806, -0.4738, -2.765e-07, -0.8806, -0.4738, -2.765e-07, -0.8806, -0.4738, -2.765e-07, -0.8806, -0.4738, -2.765e-07, -0.8806, -0.4738, -2.001e-06, -0.8806, -0.4738, -2.001e-06, -0.8806, -0.4738, -2.001e-06, -0.8806, -0.4738, -2.001e-06, -0.8806, -0.4738, 8.083e-07, -0.8806, -0.4738, 8.083e-07, -0.8806, -0.4738, 8.083e-07, -0.8806, -0.4738, 8.083e-07, -0.8806, -0.4738, -2.973e-07, -0.8806, -0.4738, -2.973e-07, -0.8806, -0.4738, -2.973e-07, -0.8806, -0.4738, -2.973e-07, -0.8806, 0.1504, 0.9853, -0.08091, 0.1504, 0.9853, -0.08091, 0.1504, 0.9853, -0.08091, 0.1504, 0.9853, -0.08091, -0.2884, -0.9448, 0.1552, -0.2884, -0.9448, 0.1552, -0.2884, -0.9448, 0.1552, -0.2884, -0.9448, 0.1552, -0.8806, -2.145e-06, 0.4738, -0.8806, -2.145e-06, 0.4738, -0.8806, -2.145e-06, 0.4738, -0.8806, -2.145e-06, 0.4738, 1.0, 2.455e-07, 0.0, 1.0, 2.455e-07, 0.0, 1.0, 2.455e-07, 0.0, 1.0, 2.455e-07, 0.0, -0.5042, 0.0, -0.8636, -0.5042, 0.0, -0.8636, -0.5042, 0.0, -0.8636, -0.5042, 0.0, -0.8636, -6.238e-08, -1.0, 0.0, -6.238e-08, -1.0, 0.0, -6.238e-08, -1.0, 0.0, -6.238e-08, -1.0, 0.0, 1.0, 0.0, 0.0, 1.0, 0.0, 0.0, 1.0, 0.0, 0.0, 1.0, 0.0, 0.0, 2.946e-08, 1.0, 1.765e-07, 2.946e-08, 1.0, 1.765e-07, 2.946e-08, 1.0, 1.765e-07, 2.946e-08, 1.0, 1.765e-07, -0.2611, 4.691e-07, -0.9653, -0.2611, 4.691e-07, -0.9653, -0.2611, 4.691e-07, -0.9653, -0.2611, 4.691e-07, -0.9653, 0.2611, -4.96e-08, 0.9653, 0.2611, -4.96e-08, 0.9653, 0.2611, -4.96e-08, 0.9653, 0.2611, -4.96e-08, 0.9653, 0.0, 4.968e-08, 1.0, 0.0, 4.968e-08, 1.0, 0.0, 4.968e-08, 1.0, 0.0, -4.968e-08, -1.0, 0.0, -4.968e-08, -1.0, 0.0, -4.968e-08, -1.0, -1.0, 5.615e-09, 0.0, -1.0, 5.615e-09, 0.0, -1.0, 5.615e-09, 0.0, -1.0, 5.615e-09, 0.0, 0.0, -2.032e-08, -1.0, 0.0, -2.032e-08, -1.0, 0.0, -2.032e-08, -1.0, 0.0, -2.032e-08, -1.0, 0.0, -1.242e-08, -1.0, 0.0, -1.242e-08, -1.0, 0.0, -1.242e-08, -1.0, 0.0, 8.127e-08, 1.0, 0.0, 8.127e-08, 1.0, 0.0, 8.127e-08, 1.0, 0.0, 8.127e-08, 1.0, -0.8082, -0.5889, 0.0, -0.8082, -0.5889, 0.0, -0.8082, -0.5889, 0.0, -0.8082, -0.5889, 0.0, 0.0, 9.937e-08, 1.0, 0.0, 9.937e-08, 1.0, 0.0, 9.937e-08, 1.0, 0.0, -1.0, -5.183e-07, 0.0, -1.0, -5.183e-07, 0.0, -1.0, -5.183e-07, 0.0, -1.0, -5.183e-07, -1.0, 1.404e-07, 0.0, -1.0, 1.404e-07, 0.0, -1.0, 1.404e-07, 0.0, -1.0, 1.404e-07, 0.0, 0.0, -2.709e-08, -1.0, 0.0, -2.709e-08, -1.0, 0.0, -2.709e-08, -1.0, 0.0, -2.709e-08, -1.0, 3.733e-07, 5.418e-08, 1.0, 3.733e-07, 5.418e-08, 1.0, 3.733e-07, 5.418e-08, 1.0, 3.733e-07, 5.418e-08, 1.0, -0.8082, -0.5889, 2.85e-07, -0.8082, -0.5889, 2.85e-07, -0.8082, -0.5889, 2.85e-07, -0.8082, -0.5889, 2.85e-07, 0.0, -1.0, 0.0, 0.0, -1.0, 0.0, 0.0, -1.0, 0.0, 0.0, -1.0, 0.0, 0.8636, -7.839e-07, -0.5042, 0.8636, -7.839e-07, -0.5042, 0.8636, -7.839e-07, -0.5042, 0.8636, -7.839e-07, -0.5042, 0.8636, 2.156e-07, -0.5042, 0.8636, 2.156e-07, -0.5042, 0.8636, 2.156e-07, -0.5042, 0.8636, 2.156e-07, -0.5042, 0.8636, 0.0, -0.5042, 0.8636, 0.0, -0.5042, 0.8636, 0.0, -0.5042, 0.8636, 0.0, -0.5042, 0.8636, 0.0, -0.5042, 0.8636, 0.0, -0.5042, 0.8636, 0.0, -0.5042, 0.8636, 0.0, -0.5042, 0.8636, -7.839e-07, -0.5042, 0.8636, -7.839e-07, -0.5042, 0.8636, -7.839e-07, -0.5042, 0.8636, -7.839e-07, -0.5042, 0.8636, 0.0, -0.5042, 0.8636, 0.0, -0.5042, 0.8636, 0.0, -0.5042, 0.8636, 0.0, -0.5042, 0.8636, 7.839e-07, -0.5042, 0.8636, 7.839e-07, -0.5042, 0.8636, 7.839e-07, -0.5042, 0.8636, 7.839e-07, -0.5042, 0.8636, 3.499e-07, -0.5042, 0.8636, 3.499e-07, -0.5042, 0.8636, 3.499e-07, -0.5042, 0.8636, 3.499e-07, -0.5042, 0.8636, 2.859e-07, -0.5042, 0.8636, 2.859e-07, -0.5042, 0.8636, 2.859e-07, -0.5042, 0.8636, 2.859e-07, -0.5042, 0.8636, 2.859e-07, -0.5042, 0.8636, 2.859e-07, -0.5042, 0.8636, 2.859e-07, -0.5042, 0.8636, 2.859e-07, -0.5042, 6.238e-08, 1.0, 0.0, 6.238e-08, 1.0, 0.0, 6.238e-08, 1.0, 0.0, 6.238e-08, 1.0, 0.0, 1.637e-08, -1.0, 0.0, 1.637e-08, -1.0, 0.0, 1.637e-08, -1.0, 0.0, 1.637e-08, -1.0, 0.0, 0.5042, 0.0, 0.8636, 0.5042, 0.0, 0.8636, 0.5042, 0.0, 0.8636, 0.5042, 0.0, 0.8636, 5.198e-08, 1.0, 0.0, 5.198e-08, 1.0, 0.0, 5.198e-08, 1.0, 0.0, 5.198e-08, 1.0, 0.0, 0.5042, -4.826e-07, 0.8636, 0.5042, -4.826e-07, 0.8636, 0.5042, -4.826e-07, 0.8636, 0.5042, -4.826e-07, 0.8636, -0.5042, 7.757e-07, -0.8636, -0.5042, 7.757e-07, -0.8636, -0.5042, 7.757e-07, -0.8636, -0.5042, 7.757e-07, -0.8636])] * 3)])

# ---- objects
ob_empty = bpy.data.objects.new('Empty', None)
ob_cube_001 = bpy.data.objects.new('Cube.001', me_cube_004)

# ---- transforms, parenting, visibility, modifiers, constraints
ob_empty.location = (-0.869, -0.01196, -0.01)
ob_empty.scale = (5.476, 5.476, 5.476)
ob_empty.empty_display_type = 'IMAGE'
ob_empty.empty_display_size = 5.0
ob_empty.use_empty_image_alpha = True
ob_empty.color = (1.0, 1.0, 1.0, 0.2244)
ob_empty.hide_select = True
ob_empty.lineart.crease_threshold = 0.0
ob_cube_001.location = (0.0, 0.0, 0.0)
ob_cube_001.rotation_euler = (1.571, -0.0, 0.0)
ob_cube_001.lineart.crease_threshold = 0.0
_m = ob_cube_001.modifiers.new('Mirror', 'MIRROR')
_m.use_axis = (False, False, True)

# ---- collection membership
scene.collection.objects.link(ob_empty)
scene.collection.objects.link(ob_cube_001)

# ---- scene / render settings (as saved in the file)
scene.frame_start = 1; scene.frame_end = 250; scene.frame_set(1)
scene.render.engine = 'BLENDER_EEVEE_NEXT'
scene.render.resolution_percentage = 50
scene.render.dither_intensity = 0.0
scene.cycles.use_denoising = False
scene.cycles.samples = 128
scene.cycles.sampling_pattern = 'TABULATED_SOBOL'
scene.cycles.use_adaptive_sampling = False
scene.cycles.use_light_tree = False
scene.cycles.blur_glossy = 0.0
scene.cycles.sample_clamp_indirect = 0.0
scene.view_settings.view_transform = 'Standard'
bpy.context.view_layer.update()

# ---- added for rendering (the .blend has no active camera and no usable light): camera, sun
cam_auto = bpy.data.cameras.new('AutoCamera')
cam_auto.lens = 50.0
cam_auto.sensor_width = 36.0
cam_auto.clip_end = 1000.0
ob_auto_camera = bpy.data.objects.new('AutoCamera', cam_auto)
scene.collection.objects.link(ob_auto_camera)
ob_auto_camera.location = (3.93999, -6.51139, 5.20186)
ob_auto_camera.rotation_euler = (1.09748, -7.21219e-08, 0.694738)
scene.camera = ob_auto_camera
light_auto_sun = bpy.data.lights.new('AutoSun', 'SUN')
light_auto_sun.energy = 3.0
light_auto_sun.angle = 0.0523599
ob_auto_sun = bpy.data.objects.new('AutoSun', light_auto_sun)
scene.collection.objects.link(ob_auto_sun)
ob_auto_sun.rotation_euler = (0.872665, 0.174533, 0.523599)
bpy.context.view_layer.update()
